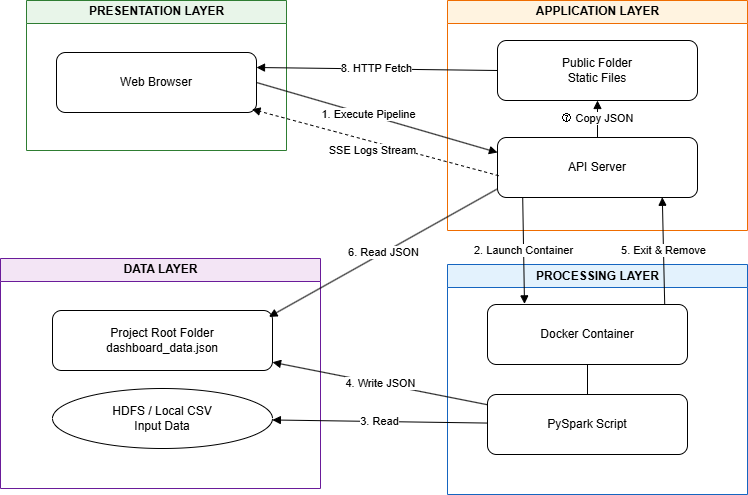

The diagram above was exported from draw.io. Its source (the exported page's mxGraphModel, read from the mxfile embedded in the PNG):
<mxGraphModel dx="866" dy="921" grid="0" gridSize="10" guides="1" tooltips="1" connect="1" arrows="1" fold="1" page="0" pageScale="1" pageWidth="850" pageHeight="1100" math="0" shadow="0">
  <root>
    <mxCell id="0" />
    <mxCell id="1" parent="0" />
    <mxCell id="cOd7C14bQhGMMUNka5F9-34" parent="1" style="swimlane;html=1;fillColor=#e8f5e9;strokeColor=#2e7d32;fontStyle=1" value="PRESENTATION LAYER" vertex="1">
      <mxGeometry height="150" width="260" x="61" y="-170" as="geometry" />
    </mxCell>
    <mxCell id="cOd7C14bQhGMMUNka5F9-35" parent="cOd7C14bQhGMMUNka5F9-34" style="rounded=1;whiteSpace=wrap;html=1" value="Web Browser" vertex="1">
      <mxGeometry height="60" width="200" x="30" y="52" as="geometry" />
    </mxCell>
    <mxCell id="cOd7C14bQhGMMUNka5F9-36" parent="1" style="swimlane;html=1;fillColor=#fff3e0;strokeColor=#ef6c00;fontStyle=1" value="APPLICATION LAYER" vertex="1">
      <mxGeometry height="230" width="300" x="482" y="-170" as="geometry" />
    </mxCell>
    <mxCell id="cOd7C14bQhGMMUNka5F9-37" parent="cOd7C14bQhGMMUNka5F9-36" style="rounded=1;whiteSpace=wrap;html=1" value="API Server" vertex="1">
      <mxGeometry height="60" width="200" x="50" y="137" as="geometry" />
    </mxCell>
    <mxCell id="cOd7C14bQhGMMUNka5F9-38" parent="cOd7C14bQhGMMUNka5F9-36" style="rounded=1;whiteSpace=wrap;html=1" value="Public Folder&#10;Static Files" vertex="1">
      <mxGeometry height="60" width="200" x="50" y="40" as="geometry" />
    </mxCell>
    <mxCell id="cOd7C14bQhGMMUNka5F9-51" edge="1" parent="cOd7C14bQhGMMUNka5F9-36" source="cOd7C14bQhGMMUNka5F9-37" style="endArrow=block;html=1" target="cOd7C14bQhGMMUNka5F9-38" value="⑦ Copy JSON">
      <mxGeometry relative="1" as="geometry" />
    </mxCell>
    <mxCell id="cOd7C14bQhGMMUNka5F9-39" parent="1" style="swimlane;html=1;fillColor=#e3f2fd;strokeColor=#1565c0;fontStyle=1" value="PROCESSING LAYER" vertex="1">
      <mxGeometry height="230" width="300" x="482" y="94" as="geometry" />
    </mxCell>
    <mxCell id="cOd7C14bQhGMMUNka5F9-40" parent="cOd7C14bQhGMMUNka5F9-39" style="rounded=1;whiteSpace=wrap;html=1" value="Docker Container" vertex="1">
      <mxGeometry height="60" width="200" x="40" y="40" as="geometry" />
    </mxCell>
    <mxCell id="cOd7C14bQhGMMUNka5F9-41" parent="cOd7C14bQhGMMUNka5F9-39" style="rounded=1;whiteSpace=wrap;html=1" value="PySpark Script" vertex="1">
      <mxGeometry height="60" width="200" x="40" y="130" as="geometry" />
    </mxCell>
    <mxCell id="cOd7C14bQhGMMUNka5F9-42" parent="1" style="swimlane;html=1;fillColor=#f3e5f5;strokeColor=#6a1b9a;fontStyle=1" value="DATA LAYER" vertex="1">
      <mxGeometry height="230" width="320" x="35" y="88" as="geometry" />
    </mxCell>
    <mxCell id="cOd7C14bQhGMMUNka5F9-43" parent="cOd7C14bQhGMMUNka5F9-42" style="ellipse;whiteSpace=wrap;html=1" value="HDFS / Local CSV&#10;Input Data" vertex="1">
      <mxGeometry height="60" width="220" x="52" y="130" as="geometry" />
    </mxCell>
    <mxCell id="cOd7C14bQhGMMUNka5F9-44" parent="cOd7C14bQhGMMUNka5F9-42" style="rounded=1;whiteSpace=wrap;html=1" value="Project Root Folder&#10;dashboard_data.json" vertex="1">
      <mxGeometry height="60" width="220" x="52" y="52" as="geometry" />
    </mxCell>
    <mxCell id="cOd7C14bQhGMMUNka5F9-45" edge="1" parent="1" source="cOd7C14bQhGMMUNka5F9-35" style="endArrow=block;html=1;exitX=1;exitY=0.5;exitDx=0;exitDy=0;entryX=0;entryY=0.25;entryDx=0;entryDy=0;" target="cOd7C14bQhGMMUNka5F9-37" value="1. Execute Pipeline">
      <mxGeometry relative="1" x="-0.0717" y="1" as="geometry">
        <mxPoint as="offset" />
      </mxGeometry>
    </mxCell>
    <mxCell id="cOd7C14bQhGMMUNka5F9-46" edge="1" parent="1" source="cOd7C14bQhGMMUNka5F9-37" style="endArrow=block;html=1;exitX=0.126;exitY=0.996;exitDx=0;exitDy=0;entryX=0.185;entryY=-0.01;entryDx=0;entryDy=0;exitPerimeter=0;entryPerimeter=0;" target="cOd7C14bQhGMMUNka5F9-40" value="2. Launch Container">
      <mxGeometry relative="1" as="geometry" />
    </mxCell>
    <mxCell id="cOd7C14bQhGMMUNka5F9-47" edge="1" parent="1" source="cOd7C14bQhGMMUNka5F9-41" style="endArrow=block;html=1" target="cOd7C14bQhGMMUNka5F9-43" value="3. Read">
      <mxGeometry relative="1" x="0.0026" as="geometry">
        <mxPoint as="offset" />
      </mxGeometry>
    </mxCell>
    <mxCell id="cOd7C14bQhGMMUNka5F9-48" edge="1" parent="1" source="cOd7C14bQhGMMUNka5F9-41" style="endArrow=block;html=1" target="cOd7C14bQhGMMUNka5F9-44" value="4. Write JSON">
      <mxGeometry relative="1" x="-0.0027" as="geometry">
        <mxPoint as="offset" />
      </mxGeometry>
    </mxCell>
    <mxCell id="cOd7C14bQhGMMUNka5F9-49" edge="1" parent="1" source="cOd7C14bQhGMMUNka5F9-40" style="endArrow=block;html=1;exitX=0.886;exitY=0;exitDx=0;exitDy=0;entryX=0.824;entryY=0.996;entryDx=0;entryDy=0;exitPerimeter=0;entryPerimeter=0;" target="cOd7C14bQhGMMUNka5F9-37" value="5. Exit &amp;amp; Remove">
      <mxGeometry relative="1" x="-0.0012" as="geometry">
        <mxPoint as="offset" />
      </mxGeometry>
    </mxCell>
    <mxCell id="cOd7C14bQhGMMUNka5F9-50" edge="1" parent="1" source="cOd7C14bQhGMMUNka5F9-44" style="endArrow=none;html=1;entryX=-0.004;entryY=0.863;entryDx=0;entryDy=0;entryPerimeter=0;startArrow=block;startFill=1;exitX=0.984;exitY=0.106;exitDx=0;exitDy=0;exitPerimeter=0;endFill=0;" target="cOd7C14bQhGMMUNka5F9-37" value="6. Read JSON">
      <mxGeometry relative="1" as="geometry" />
    </mxCell>
    <mxCell id="cOd7C14bQhGMMUNka5F9-52" edge="1" parent="1" source="cOd7C14bQhGMMUNka5F9-38" style="endArrow=block;html=1;exitX=0;exitY=0.5;exitDx=0;exitDy=0;entryX=1;entryY=0.25;entryDx=0;entryDy=0;" target="cOd7C14bQhGMMUNka5F9-35" value="8. HTTP Fetch">
      <mxGeometry relative="1" as="geometry" />
    </mxCell>
    <mxCell id="cOd7C14bQhGMMUNka5F9-53" edge="1" parent="1" source="cOd7C14bQhGMMUNka5F9-37" style="dashed=1;endArrow=block;html=1;exitX=0.006;exitY=0.636;exitDx=0;exitDy=0;exitPerimeter=0;entryX=0.977;entryY=0.946;entryDx=0;entryDy=0;entryPerimeter=0;" target="cOd7C14bQhGMMUNka5F9-35" value="SSE Logs Stream">
      <mxGeometry relative="1" x="0.007" y="9" as="geometry">
        <mxPoint as="offset" />
        <mxPoint x="292" y="-65" as="targetPoint" />
      </mxGeometry>
    </mxCell>
    <mxCell id="cOd7C14bQhGMMUNka5F9-54" edge="1" parent="1" source="cOd7C14bQhGMMUNka5F9-40" style="endArrow=none" target="cOd7C14bQhGMMUNka5F9-41">
      <mxGeometry relative="1" as="geometry" />
    </mxCell>
  </root>
</mxGraphModel>